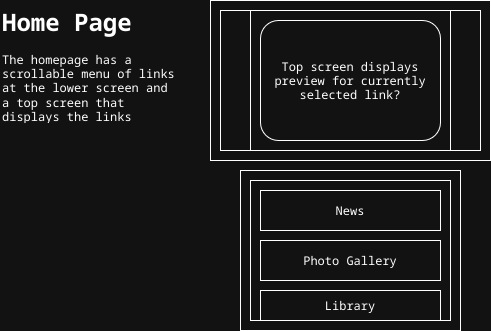

The diagram above was exported from draw.io. Its source (the exported page's mxGraphModel, read from the mxfile embedded in the PNG):
<mxGraphModel dx="615" dy="336" grid="1" gridSize="10" guides="1" tooltips="1" connect="1" arrows="1" fold="1" page="1" pageScale="1" pageWidth="850" pageHeight="1100" math="0" shadow="0">
  <root>
    <mxCell id="0" />
    <mxCell id="1" parent="0" />
    <mxCell id="hivT9m9e8es-TpThezZ4-1" parent="1" style="rounded=0;whiteSpace=wrap;html=1;" value="" vertex="1">
      <mxGeometry height="160" width="280" x="240" y="60" as="geometry" />
    </mxCell>
    <mxCell id="hivT9m9e8es-TpThezZ4-2" parent="1" style="rounded=0;whiteSpace=wrap;html=1;" value="" vertex="1">
      <mxGeometry height="160" width="220" x="270" y="230" as="geometry" />
    </mxCell>
    <mxCell id="LMtLbtcszJ9BctZMVh-d-2" parent="1" style="rounded=0;whiteSpace=wrap;html=1;" value="" vertex="1">
      <mxGeometry height="140" width="260" x="250" y="70" as="geometry" />
    </mxCell>
    <mxCell id="LMtLbtcszJ9BctZMVh-d-3" parent="1" style="rounded=0;whiteSpace=wrap;html=1;" value="" vertex="1">
      <mxGeometry height="140" width="200" x="280" y="240" as="geometry" />
    </mxCell>
    <mxCell id="LMtLbtcszJ9BctZMVh-d-4" parent="1" style="rounded=0;whiteSpace=wrap;html=1;" value="" vertex="1">
      <mxGeometry height="140" width="200" x="280" y="70" as="geometry" />
    </mxCell>
    <mxCell id="LMtLbtcszJ9BctZMVh-d-5" parent="1" style="rounded=0;whiteSpace=wrap;html=1;" value="" vertex="1">
      <mxGeometry height="40" width="180" x="290" y="250" as="geometry" />
    </mxCell>
    <mxCell id="LMtLbtcszJ9BctZMVh-d-6" parent="1" style="text;html=1;whiteSpace=wrap;strokeColor=none;fillColor=none;align=center;verticalAlign=middle;rounded=0;" value="News" vertex="1">
      <mxGeometry height="30" width="170" x="295" y="255" as="geometry" />
    </mxCell>
    <mxCell id="LMtLbtcszJ9BctZMVh-d-8" parent="1" style="rounded=0;whiteSpace=wrap;html=1;" value="" vertex="1">
      <mxGeometry height="40" width="180" x="290" y="300" as="geometry" />
    </mxCell>
    <mxCell id="LMtLbtcszJ9BctZMVh-d-9" parent="1" style="rounded=0;whiteSpace=wrap;html=1;" value="" vertex="1">
      <mxGeometry height="30" width="180" x="290" y="350" as="geometry" />
    </mxCell>
    <mxCell id="LMtLbtcszJ9BctZMVh-d-10" parent="1" style="text;html=1;whiteSpace=wrap;strokeColor=none;fillColor=none;align=center;verticalAlign=middle;rounded=0;" value="Photo Gallery" vertex="1">
      <mxGeometry height="30" width="160" x="300" y="305" as="geometry" />
    </mxCell>
    <mxCell id="LMtLbtcszJ9BctZMVh-d-11" parent="1" style="text;html=1;whiteSpace=wrap;strokeColor=none;fillColor=none;align=center;verticalAlign=middle;rounded=0;" value="Library" vertex="1">
      <mxGeometry height="30" width="180" x="290" y="350" as="geometry" />
    </mxCell>
    <mxCell id="LMtLbtcszJ9BctZMVh-d-12" parent="1" style="rounded=1;whiteSpace=wrap;html=1;" value="" vertex="1">
      <mxGeometry height="120" width="180" x="290" y="80" as="geometry" />
    </mxCell>
    <mxCell id="LMtLbtcszJ9BctZMVh-d-13" parent="1" style="text;html=1;whiteSpace=wrap;strokeColor=none;fillColor=none;align=center;verticalAlign=middle;rounded=0;" value="Top screen displays preview for currently selected link?" vertex="1">
      <mxGeometry height="30" width="160" x="300" y="125" as="geometry" />
    </mxCell>
    <mxCell id="LMtLbtcszJ9BctZMVh-d-14" edge="1" parent="1" source="LMtLbtcszJ9BctZMVh-d-13" style="edgeStyle=orthogonalEdgeStyle;rounded=0;orthogonalLoop=1;jettySize=auto;html=1;exitX=0.5;exitY=1;exitDx=0;exitDy=0;" target="LMtLbtcszJ9BctZMVh-d-13">
      <mxGeometry relative="1" as="geometry" />
    </mxCell>
    <mxCell id="LMtLbtcszJ9BctZMVh-d-15" parent="1" style="text;html=1;whiteSpace=wrap;overflow=hidden;rounded=0;" value="&lt;h1 style=&quot;margin-top: 0px;&quot;&gt;Home Page&lt;/h1&gt;&lt;p&gt;The homepage has a scrollable menu of links at the lower screen and a top screen that displays the links current preview.&amp;nbsp;&lt;/p&gt;" vertex="1">
      <mxGeometry height="120" width="180" x="30" y="60" as="geometry" />
    </mxCell>
  </root>
</mxGraphModel>